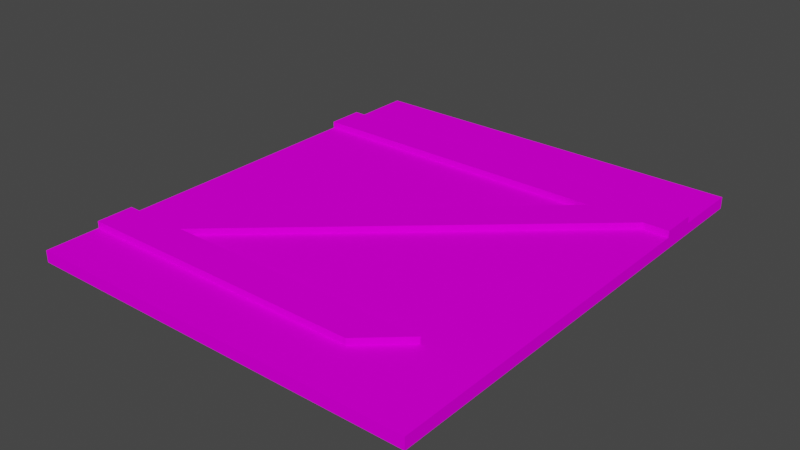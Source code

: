 # Source: xprkna_3_c1.blend  (saved by Blender 2.82.7; exported with 4.5.12 LTS)
import bpy
from mathutils import Matrix  # noqa: F401  (used for matrix-valued properties, if any)

bpy.ops.wm.read_factory_settings(use_empty=True)
scene = bpy.context.scene
scene.name = 'Scene'

# ---- collections
col_collection = bpy.data.collections.new('Collection'); scene.collection.children.link(col_collection)

# ---- images (referenced by path relative to the original .blend; pixels are not part of the script)
import os
ASSET_DIR = os.environ.get("B2B_ASSET_DIR", "")  # directory of the original .blend (textures are referenced by path, not embedded)
HERE = os.path.dirname(os.path.abspath(__file__))  # packed textures are extracted next to this script under _unpacked/

def load_image(name, relpath, width, height, colorspace="sRGB"):
    """Load a texture the original file referenced (path relative to the .blend, or extracted next to this script)."""
    p = next((c for c in (os.path.join(HERE, relpath), os.path.join(ASSET_DIR, relpath)) if relpath and os.path.exists(c)), "")
    if p:
        img = bpy.data.images.load(p, check_existing=True)
        img.name = name
    else:  # same state as the original file: an image datablock whose file is absent (Cycles renders it pink)
        img = bpy.data.images.new(name, width, height)
        img.source = "FILE"
        img.filepath = "//" + (relpath or name)
    img.colorspace_settings.name = colorspace
    return img
img_prkna01_bmp = load_image('prkna01.bmp', 'prkna01.bmp', 1024, 1024, 'sRGB')
img_prkna02_bmp = load_image('prkna02.bmp', 'prkna02.bmp', 1024, 1024, 'sRGB')

# ---- materials (node trees are filled in below, after node groups)
mat_prkna01_bmp = bpy.data.materials.new('prkna01.bmp')
mat_prkna01_bmp.use_transparent_shadow = False
mat_prkna02_bmp = bpy.data.materials.new('prkna02.bmp')
mat_prkna02_bmp.use_transparent_shadow = False

# ---- material node trees
mat_prkna01_bmp.use_nodes = True; mat_prkna01_bmp.node_tree.nodes.clear()
_N = mat_prkna01_bmp.node_tree.nodes; _L = mat_prkna01_bmp.node_tree.links
n0 = _N.new('ShaderNodeOutputMaterial'); n0.name = 'Material Output'; n0.location = (300, 300)
n1 = _N.new('ShaderNodeBsdfPrincipled'); n1.name = 'Principled BSDF'; n1.location = (10, 300)
n1.distribution = 'GGX'
n1.subsurface_method = 'BURLEY'
n1.inputs[2].default_value = 0.0
n1.inputs[3].default_value = 1.45
n1.inputs[13].default_value = 0.0
n1.inputs[27].default_value = (0.0, 0.0, 0.0, 1.0)
n1.inputs[28].default_value = 1.0
n2 = _N.new('ShaderNodeTexImage'); n2.name = 'Image Texture'; n2.location = (0, 0)
n2.image = img_prkna01_bmp
_L.new(n1.outputs[0], n0.inputs[0])
_L.new(n2.outputs[0], n1.inputs[0])
n0.is_active_output = True
mat_prkna02_bmp.use_nodes = True; mat_prkna02_bmp.node_tree.nodes.clear()
_N = mat_prkna02_bmp.node_tree.nodes; _L = mat_prkna02_bmp.node_tree.links
n0 = _N.new('ShaderNodeOutputMaterial'); n0.name = 'Material Output'; n0.location = (300, 300)
n1 = _N.new('ShaderNodeBsdfPrincipled'); n1.name = 'Principled BSDF'; n1.location = (10, 300)
n1.distribution = 'GGX'
n1.subsurface_method = 'BURLEY'
n1.inputs[2].default_value = 0.0
n1.inputs[3].default_value = 1.45
n1.inputs[13].default_value = 0.0
n1.inputs[27].default_value = (0.0, 0.0, 0.0, 1.0)
n1.inputs[28].default_value = 1.0
n2 = _N.new('ShaderNodeTexImage'); n2.name = 'Image Texture'; n2.location = (0, 0)
n2.image = img_prkna02_bmp
_L.new(n1.outputs[0], n0.inputs[0])
_L.new(n2.outputs[0], n1.inputs[0])
n0.is_active_output = True

# ---- world
world_world = bpy.data.worlds.new('World'); scene.world = world_world
world_world.use_nodes = True; world_world.node_tree.nodes.clear()
_N = world_world.node_tree.nodes; _L = world_world.node_tree.links
n0 = _N.new('ShaderNodeOutputWorld'); n0.name = 'World Output'; n0.location = (300, 300)
n1 = _N.new('ShaderNodeBackground'); n1.name = 'Background'; n1.location = (10, 300)
n1.inputs[0].default_value = (0.05088, 0.05088, 0.05088, 1.0)
_L.new(n1.outputs[0], n0.inputs[0])
n0.is_active_output = True
world_world.color = (0.05088, 0.05088, 0.05088)
world_world.use_sun_shadow = False
world_world.sun_shadow_jitter_overblur = 0.0

# ---- meshes
me_box21 = bpy.data.meshes.new('Box21')
me_box21.from_pydata([(1.186, -0.05487, -1.394), (1.186, 0.01487, -1.394), (1.186, -0.05487, 1.394), (1.186, 0.01487, 1.394), (1.186, -0.05487, 1.394), (1.186, -0.05487, 1.394), (1.186, -0.05487, -1.394), (1.186, 0.01487, 1.394), (1.186, 0.01487, 1.394), (1.186, -0.05487, 1.394), (1.186, -0.05487, -1.394), (1.186, 0.01487, -1.394), (1.186, 0.01487, 1.394), (1.186, 0.01487, -1.394), (1.186, 0.01487, 1.394), (1.186, -0.05487, -1.394), (1.186, 0.01487, -1.394), (1.186, 0.01487, -1.394), (0.0895, 0.01487, -0.1052), (-0.03759, 0.01487, 0.04418), (-0.1975, 0.01487, 0.2322), (-0.4541, -0.05487, -0.5338), (-0.02363, -0.05487, -0.02778), (0.1844, -0.05487, 0.2168), (0.5013, -0.005262, 1.394), (-0.4823, 0.01487, -1.394), (0.5013, 0.01487, 1.394), (0.5013, -0.05487, 1.394), (0.5013, 0.01487, 1.394), (-0.4823, -0.03418, -1.394), (-0.1975, 0.01487, 0.2322), (-0.03759, 0.01487, 0.04418), (0.0895, 0.01487, -0.1052), (0.1844, -0.05487, 0.2168), (-0.02363, -0.05487, -0.02778), (-0.4541, -0.05487, -0.5339), (0.5013, -0.005262, 1.394), (-0.4823, -0.05487, -1.394), (-0.4823, 0.01487, -1.394), (-0.4823, -0.05487, -1.394), (0.5013, -0.05487, 1.394), (-0.4823, -0.03418, -1.394), (-0.4823, -0.05487, -0.6361), (0.02659, -0.05487, -0.2868), (0.1595, -0.05487, 0.09685), (-0.4823, 0.01487, -0.6361), (-0.3912, 0.01487, -0.3057), (-0.1975, 0.01487, -0.03988), (0.02659, 0.01487, -0.2868), (-0.3912, -0.05487, -0.3057), (-0.1975, -0.05487, -0.03988), (-0.1975, -0.05487, 0.3592), (-0.03759, -0.05487, 0.04418), (0.2621, -0.05487, 0.5906), (0.2621, -0.05487, 0.7882), (0.4026, -0.05487, 1.1), (0.5013, -0.05487, 1.324), (-0.1975, 0.01487, 0.3592), (0.1595, 0.01487, 0.09685), (0.2621, 0.01487, 0.5906), (0.2621, 0.01487, 0.7882), (0.4026, 0.01487, 1.1), (0.5013, 0.01487, 1.324), (0.5013, 0.01487, 1.394), (0.5013, -0.05487, 1.394), (-0.4823, 0.01487, -1.394), (-0.4823, 0.01487, -0.6361), (-0.4541, 0.01487, -0.5338), (-0.3912, 0.01487, -0.3057), (-0.1975, 0.01487, -0.03988), (-0.1975, 0.01487, 0.2322), (-0.1975, 0.01487, 0.3592), (-0.03759, 0.01487, 0.04418), (0.0895, 0.01487, -0.1052), (0.1595, 0.01487, 0.09685), (0.1844, 0.01487, 0.2168), (0.2621, 0.01487, 0.5906), (0.2621, 0.01487, 0.7882), (0.4026, 0.01487, 1.1), (0.5013, 0.01487, 1.324), (0.5013, -0.05487, 1.324), (0.4026, -0.05487, 1.1), (0.2621, -0.05487, 0.7882), (0.2621, -0.05487, 0.5906), (0.1844, -0.05487, 0.2168), (0.09965, -0.05487, 0.1171), (-0.02363, -0.05487, -0.02778), (-0.03759, -0.05487, 0.04418), (-0.1975, -0.05487, 0.3592), (-0.1975, -0.05487, 0.2322), (-0.1975, -0.05487, -0.03988), (-0.3912, -0.05487, -0.3057), (-0.4541, -0.05487, -0.5338), (-0.4823, -0.05487, -0.6361), (-0.4823, -0.05487, -1.394), (0.5013, 0.01487, 1.324), (-0.4823, 0.01487, -0.6361), (-0.4541, 0.01487, -0.5338), (-0.3912, 0.01487, -0.3057), (-0.1975, 0.01487, -0.03988), (-0.1975, 0.01487, 0.2322), (-0.1975, 0.01487, 0.3592), (-0.03759, 0.01487, 0.04418), (0.0895, 0.01487, -0.1052), (0.1595, 0.01487, 0.09685), (0.1844, 0.01487, 0.2168), (0.2621, 0.01487, 0.5906), (0.2621, 0.01487, 0.7882), (0.4026, 0.01487, 1.1), (0.5013, -0.05487, 1.324), (0.4026, -0.05487, 1.1), (0.2621, -0.05487, 0.7882), (0.2621, -0.05487, 0.5906), (0.1844, -0.05487, 0.2168), (0.09965, -0.05487, 0.1171), (-0.02363, -0.05487, -0.02778), (-0.03759, -0.05487, 0.04418), (-0.1975, -0.05487, 0.3592), (-0.1975, -0.05487, 0.2322), (-0.1975, -0.05487, -0.03988), (-0.3912, -0.05487, -0.3057), (-0.4541, -0.05487, -0.5338), (-0.4823, -0.05487, -0.6361), (1.186, 0.01487, -0.9795), (1.186, 0.05487, -0.9795), (-1.186, 0.01487, -0.9795), (-1.186, 0.05487, -0.9795), (1.186, 0.01487, -0.7595), (1.186, 0.05487, -0.7595), (-1.186, 0.01487, -0.7595), (-1.186, 0.05487, -0.7595), (1.186, 0.01487, -0.9795), (1.186, 0.05487, -0.9795), (1.186, 0.05487, -0.7595), (1.186, 0.01487, -0.7595), (1.186, 0.05487, -0.9795), (-1.186, 0.05487, -0.9795), (-1.186, 0.05487, -0.7595), (1.186, 0.05487, -0.7595), (-1.186, 0.05487, -0.9795), (-1.186, 0.01487, -0.9795), (-1.186, 0.01487, -0.7595), (-1.186, 0.05487, -0.7595)], [], [(14, 28, 24), (5, 27, 56, 55, 54, 53, 23), (6, 1, 7), (8, 9, 10), (11, 38, 45, 46, 47, 30, 31, 48, 32), (15, 37, 41, 16), (29, 25, 17), (35, 42, 39, 0, 4, 33, 44, 43, 34), (34, 43, 44, 33), (32, 48, 31), (22, 52, 51, 50, 49, 21), (36, 40, 2, 3), (20, 57, 19), (18, 58, 59, 60, 61, 62, 26, 12, 13), (63, 95, 109, 64), (79, 78, 110, 80), (108, 77, 111, 81), (107, 76, 112, 82), (106, 75, 113, 83), (105, 74, 114, 84), (104, 73, 115, 85), (103, 72, 116, 86), (102, 71, 117, 87), (101, 70, 118, 88), (100, 69, 119, 89), (99, 68, 120, 90), (98, 67, 121, 91), (97, 66, 122, 92), (96, 65, 94, 93), (126, 124, 123, 125), (130, 129, 127, 128), (133, 134, 131, 132), (137, 138, 135, 136), (141, 142, 139, 140)])
me_box21.polygons.foreach_set('use_smooth', [1, 1, 1, 1, 1, 1, 1, 1, 1, 1, 1, 1, 1, 1, 0, 0, 0, 0, 0, 0, 0, 0, 0, 0, 0, 0, 0, 0, 0, 1, 1, 1, 1, 1])
me_box21.polygons.foreach_set('material_index', [1, 1, 1, 1, 1, 1, 1, 1, 1, 1, 1, 1, 1, 1, 0, 0, 0, 0, 0, 0, 0, 0, 0, 0, 0, 0, 0, 0, 0, 0, 0, 0, 0, 0])
_uv = me_box21.uv_layers.new(name='UVMap')
_uv.uv.foreach_set('vector', [0.9995, -0.3856, 0.7111, -0.3856, 0.7111, -0.394, 0.9995, -0.0004995, 0.7111, -0.0004995, 0.7111, -0.02585, 0.6695, -0.1061, 0.6104, -0.2176, 0.6104, -0.2884, 0.5777, -0.4223, 0.5851, -0.9995, 0.6144, -0.9995, 0.6144, -0.0004995, 0.6144, -0.0004995, 0.5851, -0.0004995, 0.5851, -0.9995, 0.0004995, -0.9995, 0.7031, -0.9995, 0.7031, -0.7279, 0.6647, -0.6095, 0.5832, -0.5143, 0.5832, -0.4168, 0.5158, -0.4842, 0.4888, -0.6027, 0.4623, -0.5377, 0.9995, -0.4149, 0.2969, -0.4149, 0.2969, -0.4062, 0.9995, -0.3856, 0.2969, -0.4062, 0.2969, -0.3856, 0.9995, -0.3856, 0.3088, -0.6912, 0.2969, -0.7279, 0.2969, -0.9995, 0.9995, -0.9995, 0.9995, -0.0004995, 0.5777, -0.4223, 0.5672, -0.4653, 0.5112, -0.6027, 0.49, -0.51, 0.49, -0.51, 0.5112, -0.6027, 0.5672, -0.4653, 0.5777, -0.4223, 0.4623, -0.5377, 0.4888, -0.6027, 0.5158, -0.4842, 0.49, -0.51, 0.4842, -0.4842, 0.4168, -0.3713, 0.4168, -0.5143, 0.3353, -0.6095, 0.3088, -0.6912, 0.7111, -0.394, 0.7111, -0.4149, 0.9995, -0.4149, 0.9995, -0.3856, 0.5832, -0.4168, 0.5832, -0.3713, 0.5158, -0.4842, 0.4623, -0.5377, 0.4328, -0.4653, 0.3896, -0.2884, 0.3896, -0.2176, 0.3305, -0.1061, 0.2889, -0.02585, 0.2889, -0.0004995, 0.0004995, -0.0004995, 0.0004995, -0.9995, 0.3818, -1.723, 0.3818, -1.445, 0.4912, -1.445, 0.4912, -1.723, 0.3818, -1.445, 0.3818, -1.167, 0.4912, -1.167, 0.4912, -1.445, 0.3818, -1.167, 0.3818, -0.8894, 0.4912, -0.8894, 0.4912, -1.167, 0.3818, -0.8894, 0.3818, -0.6115, 0.4912, -0.6115, 0.4912, -0.8894, 0.3818, -0.6115, 0.3818, -0.3336, 0.4912, -0.3336, 0.4912, -0.6115, 0.3818, -0.3336, 0.3818, -0.05574, 0.4912, -0.05574, 0.4912, -0.3336, 0.3818, -0.05574, 0.3818, 0.2221, 0.4912, 0.2221, 0.4912, -0.05574, 0.3818, 0.2221, 0.3818, 0.5, 0.4912, 0.5, 0.4912, 0.2221, 0.3818, 0.5, 0.3818, 0.7779, 0.4912, 0.7779, 0.4912, 0.5, 0.3818, 0.7779, 0.3818, 1.056, 0.4912, 1.056, 0.4912, 0.7779, 0.3818, 1.056, 0.3818, 1.334, 0.4912, 1.334, 0.4912, 1.056, 0.3818, 1.334, 0.3818, 1.611, 0.4912, 1.611, 0.4912, 1.334, 0.3818, 1.611, 0.3818, 1.889, 0.4912, 1.889, 0.4912, 1.611, 0.3818, 1.889, 0.3818, 2.167, 0.4912, 2.167, 0.4912, 1.889, 0.3818, 2.167, 0.3818, 2.445, 0.4912, 2.445, 0.4912, 2.167, 0.5084, -0.9994, 0.5084, -0.0005569, 0.4916, -0.0005569, 0.4916, -0.9994, 0.4916, -0.9994, 0.5084, -0.9994, 0.5084, -0.0005569, 0.4916, -0.0005569, 0.5084, -0.5271, 0.4916, -0.5271, 0.4916, -0.6197, 0.5084, -0.6197, 0.4729, -0.9994, 0.4729, -0.0005569, 0.3803, -0.0005569, 0.3803, -0.9994, 0.5084, -0.5271, 0.4916, -0.5271, 0.4916, -0.6197, 0.5084, -0.6197])
me_box21.materials.append(mat_prkna01_bmp)
me_box21.materials.append(mat_prkna02_bmp)
me_box21.use_remesh_fix_poles = True
me_box21.use_remesh_preserve_attributes = False
me_box21.use_mirror_vertex_groups = False
me_box21.update()
me_box21_002 = bpy.data.meshes.new('Box21.002')
me_box21_002.from_pydata([(-1.186, -0.05487, -1.394), (-1.186, 0.01487, -1.394), (-1.186, -0.05487, 1.394), (-1.186, 0.01487, 1.394), (-1.186, -0.05487, 1.394), (-1.186, 0.01487, 1.394), (-1.186, 0.01487, 1.394), (-1.186, 0.01487, -1.394), (-1.186, -0.05487, -1.394), (-1.186, -0.05487, 1.394), (-1.186, -0.05487, 1.394), (-1.186, 0.01487, 1.394), (-1.186, 0.01487, -1.394), (-1.186, -0.05487, 1.394), (-1.186, -0.05487, -1.394), (-1.186, -0.05487, -1.394), (-1.186, 0.01487, -1.394), (-1.186, -0.05487, -1.394), (0.0895, 0.01487, -0.1052), (-0.03759, 0.01487, 0.04418), (-0.1975, 0.01487, 0.2322), (-0.4541, -0.05487, -0.5338), (-0.02363, -0.05487, -0.02778), (0.1844, -0.05487, 0.2168), (0.5013, -0.005262, 1.394), (-0.4823, 0.01487, -1.394), (0.5013, 0.01487, 1.394), (0.5013, -0.05487, 1.394), (0.5013, 0.01487, 1.394), (-0.4823, -0.03418, -1.394), (-0.1975, 0.01487, 0.2322), (-0.4541, -0.05487, -0.5339), (0.5013, -0.005262, 1.394), (-0.4823, -0.05487, -1.394), (-0.4823, 0.01487, -1.394), (-0.4823, -0.05487, -1.394), (0.5013, -0.05487, 1.394), (-0.4823, -0.03418, -1.394), (-0.4823, -0.05487, -0.6361), (-0.4823, 0.01487, -0.6361), (-0.3912, 0.01487, -0.3057), (-0.1975, 0.01487, -0.03988), (-0.3912, -0.05487, -0.3057), (-0.1975, -0.05487, -0.03988), (-0.1975, -0.05487, 0.3592), (-0.03759, -0.05487, 0.04418), (0.2621, -0.05487, 0.5906), (0.2621, -0.05487, 0.7882), (0.4026, -0.05487, 1.1), (0.5013, -0.05487, 1.324), (-0.1975, 0.01487, 0.3592), (0.1595, 0.01487, 0.09685), (0.2621, 0.01487, 0.5906), (0.2621, 0.01487, 0.7882), (0.4026, 0.01487, 1.1), (0.5013, 0.01487, 1.324), (0.5013, 0.01487, 1.394), (0.5013, -0.05487, 1.394), (-0.4823, 0.01487, -1.394), (-0.4823, 0.01487, -0.6361), (-0.4541, 0.01487, -0.5338), (-0.3912, 0.01487, -0.3057), (-0.1975, 0.01487, -0.03988), (-0.1975, 0.01487, 0.2322), (-0.1975, 0.01487, 0.3592), (-0.03759, 0.01487, 0.04418), (0.0895, 0.01487, -0.1052), (0.1595, 0.01487, 0.09685), (0.1844, 0.01487, 0.2168), (0.2621, 0.01487, 0.5906), (0.2621, 0.01487, 0.7882), (0.4026, 0.01487, 1.1), (0.5013, 0.01487, 1.324), (0.5013, -0.05487, 1.324), (0.4026, -0.05487, 1.1), (0.2621, -0.05487, 0.7882), (0.2621, -0.05487, 0.5906), (0.1844, -0.05487, 0.2168), (0.09965, -0.05487, 0.1171), (-0.02363, -0.05487, -0.02778), (-0.03759, -0.05487, 0.04418), (-0.1975, -0.05487, 0.3592), (-0.1975, -0.05487, 0.2322), (-0.1975, -0.05487, -0.03988), (-0.3912, -0.05487, -0.3057), (-0.4541, -0.05487, -0.5338), (-0.4823, -0.05487, -0.6361), (-0.4823, -0.05487, -1.394), (0.5013, 0.01487, 1.324), (-0.4823, 0.01487, -0.6361), (-0.4541, 0.01487, -0.5338), (-0.3912, 0.01487, -0.3057), (-0.1975, 0.01487, -0.03988), (-0.1975, 0.01487, 0.2322), (-0.1975, 0.01487, 0.3592), (-0.03759, 0.01487, 0.04418), (0.0895, 0.01487, -0.1052), (0.1595, 0.01487, 0.09685), (0.1844, 0.01487, 0.2168), (0.2621, 0.01487, 0.5906), (0.2621, 0.01487, 0.7882), (0.4026, 0.01487, 1.1), (0.5013, -0.05487, 1.324), (0.4026, -0.05487, 1.1), (0.2621, -0.05487, 0.7882), (0.2621, -0.05487, 0.5906), (0.1844, -0.05487, 0.2168), (0.09965, -0.05487, 0.1171), (-0.02363, -0.05487, -0.02778), (-0.03759, -0.05487, 0.04418), (-0.1975, -0.05487, 0.3592), (-0.1975, -0.05487, 0.2322), (-0.1975, -0.05487, -0.03988), (-0.3912, -0.05487, -0.3057), (-0.4541, -0.05487, -0.5338), (-0.4823, -0.05487, -0.6361), (0.8245, 0.01487, 0.8488), (0.8245, 0.05487, 0.8488), (-1.186, 0.01487, 0.8488), (-1.186, 0.05487, 0.8488), (0.5802, 0.01487, 1.069), (0.5802, 0.05487, 1.069), (-1.186, 0.01487, 1.069), (-1.186, 0.05487, 1.069), (-1.116, 0.01487, 0.8488), (-1.116, 0.05487, 0.8488), (-0.7838, 0.05487, 0.8488), (-0.7838, 0.01487, 0.8488), (0.702, 0.01487, -0.7595), (0.702, 0.05487, -0.7595), (1.034, 0.01487, -0.7595), (1.034, 0.05487, -0.7595), (0.702, 0.05487, -0.7595), (-1.116, 0.05487, 0.8488), (-0.7838, 0.05487, 0.8488), (1.034, 0.05487, -0.7595), (-1.186, 0.05487, 0.8488), (0.5802, 0.05487, 1.069), (-1.186, 0.05487, 1.069), (-1.186, 0.05487, 1.069), (0.8245, 0.05487, 0.8488), (0.8245, 0.01487, 0.8488), (-1.186, 0.01487, 0.8488), (0.8245, 0.05487, 0.8488), (-1.186, 0.05487, 0.8488), (0.5802, 0.01487, 1.069), (-1.186, 0.01487, 1.069), (0.5802, 0.05487, 1.069), (0.702, 0.01487, -0.7595), (0.702, 0.05487, -0.7595), (1.034, 0.01487, -0.7595), (1.034, 0.05487, -0.7595)], [], [(2, 36, 32), (0, 35, 38, 31), (6, 26, 55, 54, 53, 52, 51, 18, 19, 50, 20), (7, 8, 9), (10, 11, 12), (16, 25, 29, 17), (24, 28, 3, 13), (30, 41, 40, 39, 34, 1, 5), (23, 46, 47, 48, 49, 27, 4, 14, 21, 42, 43, 44, 45, 22), (37, 33, 15), (56, 57, 102, 88), (72, 73, 103, 71), (101, 74, 104, 70), (100, 75, 105, 69), (99, 76, 106, 68), (98, 77, 107, 67), (97, 78, 108, 66), (96, 79, 109, 65), (95, 80, 110, 64), (94, 81, 111, 63), (93, 82, 112, 62), (92, 83, 113, 61), (91, 84, 114, 60), (90, 85, 115, 59), (89, 86, 87, 58), (144, 143, 141, 142), (127, 130, 131, 126), (132, 133, 134), (134, 135, 132), (146, 145, 147, 139), (125, 129, 128, 124), (122, 123, 119, 118), (140, 136, 137), (138, 137, 136), (121, 120, 116, 117), (151, 150, 148, 149)])
me_box21_002.polygons.foreach_set('use_smooth', [1, 1, 1, 1, 1, 1, 1, 1, 1, 1, 0, 0, 0, 0, 0, 0, 0, 0, 0, 0, 0, 0, 0, 0, 0, 1, 1, 1, 1, 1, 1, 1, 1, 1, 1, 1])
me_box21_002.polygons.foreach_set('material_index', [1, 1, 1, 1, 1, 1, 1, 1, 1, 1, 0, 0, 0, 0, 0, 0, 0, 0, 0, 0, 0, 0, 0, 0, 0, 0, 0, 0, 0, 0, 0, 0, 0, 0, 0, 0])
_uv = me_box21_002.uv_layers.new(name='UVMap')
_uv.uv.foreach_set('vector', [0.0004996, -0.4149, 0.7111, -0.4149, 0.7111, -0.394, 0.0004996, -0.9995, 0.2969, -0.9995, 0.2969, -0.7279, 0.3088, -0.6912, 0.9995, -0.0004995, 0.2889, -0.0004995, 0.2889, -0.02585, 0.3305, -0.1061, 0.3896, -0.2176, 0.3896, -0.2884, 0.4328, -0.4653, 0.4623, -0.5377, 0.5158, -0.4842, 0.5832, -0.3713, 0.5832, -0.4168, 0.3856, -0.9995, 0.4149, -0.9995, 0.4149, -0.0004995, 0.4149, -0.0004995, 0.3856, -0.0004995, 0.3856, -0.9995, 0.0004996, -0.3856, 0.2969, -0.3856, 0.2969, -0.4062, 0.0004996, -0.4149, 0.7111, -0.394, 0.7111, -0.3856, 0.0004996, -0.3856, 0.0004996, -0.4149, 0.5832, -0.4168, 0.5832, -0.5143, 0.6647, -0.6095, 0.7031, -0.7279, 0.7031, -0.9995, 0.9995, -0.9995, 0.9995, -0.0004995, 0.5777, -0.4223, 0.6104, -0.2884, 0.6104, -0.2176, 0.6695, -0.1061, 0.7111, -0.02585, 0.7111, -0.0004995, 0.0004996, -0.0004995, 0.0004996, -0.9995, 0.3088, -0.6912, 0.3353, -0.6095, 0.4168, -0.5143, 0.4168, -0.3713, 0.4842, -0.4842, 0.49, -0.51, 0.2969, -0.4062, 0.2969, -0.4149, 0.0004996, -0.4149, 0.3818, -1.723, 0.4912, -1.723, 0.4912, -1.445, 0.3818, -1.445, 0.3818, -1.445, 0.4912, -1.445, 0.4912, -1.167, 0.3818, -1.167, 0.3818, -1.167, 0.4912, -1.167, 0.4912, -0.8894, 0.3818, -0.8894, 0.3818, -0.8894, 0.4912, -0.8894, 0.4912, -0.6115, 0.3818, -0.6115, 0.3818, -0.6115, 0.4912, -0.6115, 0.4912, -0.3336, 0.3818, -0.3336, 0.3818, -0.3336, 0.4912, -0.3336, 0.4912, -0.05574, 0.3818, -0.05574, 0.3818, -0.05574, 0.4912, -0.05574, 0.4912, 0.2221, 0.3818, 0.2221, 0.3818, 0.2221, 0.4912, 0.2221, 0.4912, 0.5, 0.3818, 0.5, 0.3818, 0.5, 0.4912, 0.5, 0.4912, 0.7779, 0.3818, 0.7779, 0.3818, 0.7779, 0.4912, 0.7779, 0.4912, 1.056, 0.3818, 1.056, 0.3818, 1.056, 0.4912, 1.056, 0.4912, 1.334, 0.3818, 1.334, 0.3818, 1.334, 0.4912, 1.334, 0.4912, 1.611, 0.3818, 1.611, 0.3818, 1.611, 0.4912, 1.611, 0.4912, 1.889, 0.3818, 1.889, 0.3818, 1.889, 0.4912, 1.889, 0.4912, 2.167, 0.3818, 2.167, 0.3818, 2.167, 0.4912, 2.167, 0.4912, 2.445, 0.3818, 2.445, 0.5084, -0.9994, 0.5084, -0.1528, 0.4916, -0.1528, 0.4916, -0.9994, 0.5084, -0.8837, 0.5084, -0.03855, 0.4916, -0.03855, 0.4916, -0.8837, 0.3803, -0.1251, 0.3803, -0.9703, 0.4729, -0.8837, 0.4729, -0.8837, 0.4729, -0.03855, 0.3803, -0.1251, 0.5084, -0.9994, 0.5084, -0.2557, 0.4916, -0.2557, 0.4916, -0.9994, 0.5084, -0.9703, 0.5084, -0.1251, 0.4916, -0.1251, 0.4916, -0.9703, 0.5084, -0.5271, 0.4916, -0.5271, 0.4916, -0.6197, 0.5084, -0.6197, 0.3803, -0.1528, 0.3803, -0.9994, 0.4729, -0.2557, 0.4729, -0.9994, 0.4729, -0.2557, 0.3803, -0.9994, 0.5084, -0.5271, 0.4916, -0.5271, 0.4916, -0.6197, 0.5084, -0.6197, 0.5084, -0.5271, 0.4916, -0.5271, 0.4916, -0.6197, 0.5084, -0.6197])
me_box21_002.materials.append(mat_prkna01_bmp)
me_box21_002.materials.append(mat_prkna02_bmp)
me_box21_002.use_remesh_fix_poles = True
me_box21_002.use_remesh_preserve_attributes = False
me_box21_002.use_mirror_vertex_groups = False
me_box21_002.update()

# ---- objects
ob_box01 = bpy.data.objects.new('Box01', me_box21)
ob_box02 = bpy.data.objects.new('Box02', me_box21_002)

# ---- transforms, parenting, visibility, modifiers, constraints
ob_box01.location = (0.0, 0.0, 0.0)
ob_box01.rotation_euler = (1.571, -0.0, -0.0)
ob_box01.lineart.crease_threshold = 0.0
ob_box02.location = (0.0, 0.0, 0.0)
ob_box02.rotation_euler = (1.571, -0.0, -0.0)
ob_box02.lineart.crease_threshold = 0.0

# ---- collection membership
col_collection.objects.link(ob_box01)
col_collection.objects.link(ob_box02)

# ---- scene / render settings (as saved in the file)
scene.frame_start = 1; scene.frame_end = 250; scene.frame_set(1)
scene.render.engine = 'BLENDER_EEVEE_NEXT'
scene.cycles.use_denoising = False
scene.cycles.samples = 128
scene.cycles.sampling_pattern = 'TABULATED_SOBOL'
scene.cycles.use_adaptive_sampling = False
scene.cycles.use_light_tree = False
scene.view_settings.view_transform = 'Filmic'
bpy.context.view_layer.update()

# ---- added for rendering (the .blend has no active camera and no usable light): camera, sun
cam_auto = bpy.data.cameras.new('AutoCamera')
cam_auto.lens = 50.0
cam_auto.sensor_width = 36.0
cam_auto.clip_end = 1000.0
ob_auto_camera = bpy.data.objects.new('AutoCamera', cam_auto)
scene.collection.objects.link(ob_auto_camera)
ob_auto_camera.location = (3.38906, -4.06687, 2.71125)
ob_auto_camera.rotation_euler = (1.09748, -7.21219e-08, 0.694738)
scene.camera = ob_auto_camera
light_auto_sun = bpy.data.lights.new('AutoSun', 'SUN')
light_auto_sun.energy = 3.0
light_auto_sun.angle = 0.0523599
ob_auto_sun = bpy.data.objects.new('AutoSun', light_auto_sun)
scene.collection.objects.link(ob_auto_sun)
ob_auto_sun.rotation_euler = (0.872665, 0.174533, 0.523599)
bpy.context.view_layer.update()
